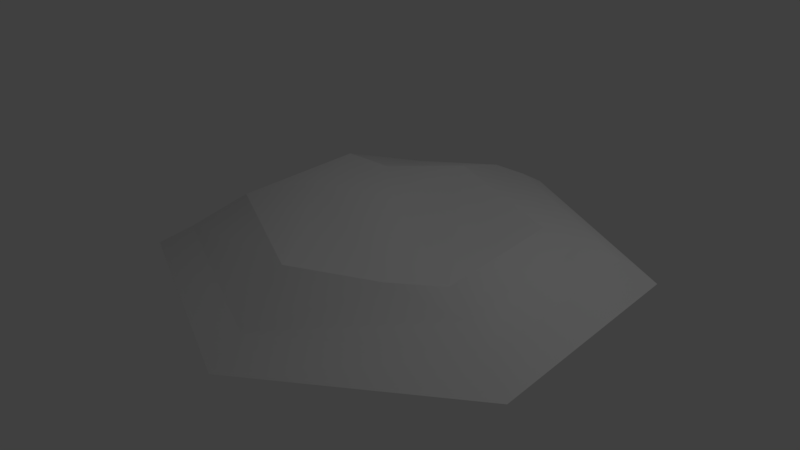 # Source: HexModel_1.blend  (saved by Blender 2.79.0; exported with 4.5.12 LTS)
import bpy
from mathutils import Matrix  # noqa: F401  (used for matrix-valued properties, if any)

bpy.ops.wm.read_factory_settings(use_empty=True)
scene = bpy.context.scene
scene.name = 'Scene'

# ---- collections
col_collection_1 = bpy.data.collections.new('Collection 1'); scene.collection.children.link(col_collection_1)

# ---- materials (node trees are filled in below, after node groups)
mat_mat_hexmodel = bpy.data.materials.new('Mat_HexModel')
mat_mat_hexmodel.alpha_threshold = 0.0
mat_mat_hexmodel.use_transparent_shadow = False
mat_mat_hexmodel.roughness = 0.5

# ---- material node trees

# ---- world
world_world = bpy.data.worlds.new('World'); scene.world = world_world
world_world.color = (0.05088, 0.05088, 0.05088)
world_world.use_sun_shadow = False
world_world.sun_shadow_jitter_overblur = 0.0
world_world.cycles.sampling_method = 'MANUAL'

# ---- lights
light_lamp = bpy.data.lights.new('Lamp', 'POINT')
light_lamp.transmission_factor = 0.0
light_lamp.cutoff_distance = 30.0
light_lamp.energy = 100.0
light_lamp.shadow_buffer_clip_start = 1.001
light_lamp.shadow_soft_size = 0.1
light_lamp.shadow_maximum_resolution = 0.006
light_lamp.use_absolute_resolution = True

# ---- meshes
me_cylinder = bpy.data.meshes.new('Cylinder')
me_cylinder.from_pydata([(1.73, 0.0, -1.0), (0.0, 0.0, -2.0), (-1.73, 0.0, -1.0), (-1.73, 0.0, 1.0), (0.0, 0.0, 2.0), (1.73, 0.0, 1.0), (-0.007193, 0.5224, 1.271), (0.9809, 0.4355, 0.6516), (0.9006, 0.3515, -0.6462), (-0.2637, 0.359, -1.179), (-1.208, 0.3529, -0.7609), (-1.17, 0.4377, 0.524), (0.0, 0.1805, 1.702), (1.472, 0.1805, 0.8512), (1.472, 0.1805, -0.8512), (0.0, 0.1805, -1.702), (-1.472, 0.1805, -0.8512), (-1.472, 0.1805, 0.8512), (0.6429, 0.4758, 0.943), (-0.01928, 0.5955, 0.03518), (-0.5483, 0.6681, 0.3693), (1.472, 0.1805, 0.0), (0.9407, 0.3935, 0.002699), (1.226, 0.308, 0.7514), (1.186, 0.266, -0.7487), (1.243, 0.3455, 0.07273), (-0.7246, 0.09974, -1.334), (-0.798, 0.3395, -0.781), (-0.1083, 0.3216, -1.446), (-1.34, 0.2667, -0.806), (-0.7242, 0.2941, -1.126)], [(11, 20), (8, 28), (14, 28), (19, 27)], [(7, 19, 18), (13, 12, 4, 5), (15, 14, 0, 1), (16, 26, 15, 1, 2), (17, 16, 2, 3), (12, 17, 3, 4), (14, 21, 13, 5, 0), (7, 18, 6, 12, 13, 23), (9, 8, 24, 14, 15, 28), (30, 28, 15, 26), (11, 10, 29, 16, 17), (6, 11, 17, 12), (25, 23, 13, 21), (11, 6, 20, 10), (7, 22, 8, 9), (7, 9, 27, 10, 19), (18, 20, 6), (18, 19, 20), (19, 10, 20), (24, 25, 21, 14), (8, 22, 25, 24), (22, 7, 23, 25), (29, 30, 26, 16), (10, 27, 30, 29), (27, 9, 28, 30)])
me_cylinder.polygons.foreach_set('use_smooth', [True] * 25)
_k = set([(0, 1), (0, 5), (1, 2), (2, 3), (3, 4), (4, 5), (6, 11), (6, 18), (7, 18), (7, 22), (8, 9), (8, 22), (9, 27), (10, 11), (10, 27), (12, 13), (12, 17), (13, 21), (14, 15), (14, 21), (15, 26), (16, 17), (16, 26)])
me_cylinder.attributes.new('sharp_edge', 'BOOLEAN', 'EDGE').data.foreach_set('value', [ (min(e.vertices), max(e.vertices)) in _k for e in me_cylinder.edges])
_uv = me_cylinder.uv_layers.new(name='UVMap')
_uv.uv.foreach_set('vector', [0.0, 0.0, 0.0, 0.0, 0.0, 0.0, 0.1349, 0.2874, 0.1349, 0.7127, 0.07041, 0.75, 0.07041, 0.25, 0.8718, 0.2873, 0.5034, 0.0746, 0.5033, 9.3e-05, 0.9363, 0.25, 0.8718, 0.7126, 0.8718, 0.5, 0.8718, 0.2873, 0.9363, 0.25, 0.9363, 0.75, 0.5033, 0.9254, 0.8718, 0.7126, 0.9363, 0.75, 0.5033, 0.9999, 0.1349, 0.7127, 0.5033, 0.9254, 0.5033, 0.9999, 0.07041, 0.75, 0.5034, 0.0746, 0.3191, 0.181, 0.1349, 0.2874, 0.07041, 0.25, 0.5033, 9.3e-05, 0.2255, 0.3397, 0.2255, 0.5001, 0.2255, 0.6604, 0.1349, 0.7127, 0.1349, 0.2874, 0.1802, 0.3135, 0.7812, 0.3396, 0.5035, 0.1792, 0.5034, 0.1269, 0.5034, 0.0746, 0.8718, 0.2873, 0.8265, 0.3134, 0.8265, 0.4999, 0.8265, 0.3134, 0.8718, 0.2873, 0.8718, 0.5, 0.5032, 0.8208, 0.7812, 0.6603, 0.8265, 0.6865, 0.8718, 0.7126, 0.5033, 0.9254, 0.2255, 0.6604, 0.5032, 0.8208, 0.5033, 0.9254, 0.1349, 0.7127, 0.3418, 0.2202, 0.1802, 0.3135, 0.1349, 0.2874, 0.3191, 0.181, 0.0, 0.0, 0.0, 0.0, 0.0, 0.0, 0.0, 0.0, 0.0, 0.0, 0.0, 0.0, 0.0, 0.0, 0.0, 0.0, 0.0, 0.0, 0.0, 0.0, 0.0, 0.0, 0.0, 0.0, 0.0, 0.0, 0.0, 0.0, 0.0, 0.0, 0.0, 0.0, 0.0, 0.0, 0.0, 0.0, 0.0, 0.0, 0.0, 0.0, 0.0, 0.0, 0.0, 0.0, 0.5034, 0.1269, 0.3418, 0.2202, 0.3191, 0.181, 0.5034, 0.0746, 0.5035, 0.1792, 0.3645, 0.2595, 0.3418, 0.2202, 0.5034, 0.1269, 0.3645, 0.2595, 0.2255, 0.3397, 0.1802, 0.3135, 0.3418, 0.2202, 0.8265, 0.6865, 0.8265, 0.4999, 0.8718, 0.5, 0.8718, 0.7126, 0.7812, 0.6603, 0.7812, 0.4999, 0.8265, 0.4999, 0.8265, 0.6865, 0.7812, 0.4999, 0.7812, 0.3396, 0.8265, 0.3134, 0.8265, 0.4999])
me_cylinder.materials.append(mat_mat_hexmodel)
me_cylinder.use_remesh_preserve_volume = False
me_cylinder.use_remesh_preserve_attributes = False
me_cylinder.use_mirror_vertex_groups = False
me_cylinder.update()
me_cylinder.normals_split_custom_set([tuple(v) for v in zip(*[iter([0.1093, 0.9929, -0.04736, 0.09309, 0.9841, -0.151, 0.135, 0.9898, 0.04612, 0.4489, 0.8553, 0.259, 0.0, 0.8554, 0.518, 0.0, 0.8554, 0.518, 0.4489, 0.8553, 0.259, 0.02213, 0.8708, -0.4911, 0.4489, 0.8553, -0.259, 0.4489, 0.8553, -0.259, 0.01481, 0.8713, -0.4905, -0.4362, 0.8708, -0.2269, -0.2584, 0.8564, -0.447, 0.02213, 0.8708, -0.4911, 0.01481, 0.8713, -0.4905, -0.4323, 0.8712, -0.2324, -0.4489, 0.8553, 0.259, -0.4362, 0.8708, -0.2269, -0.4323, 0.8712, -0.2324, -0.4489, 0.8553, 0.259, 0.0, 0.8554, 0.518, -0.4489, 0.8553, 0.259, -0.4489, 0.8553, 0.259, 0.0, 0.8554, 0.518, 0.4489, 0.8553, -0.259, 0.5732, 0.8194, 0.0, 0.4489, 0.8553, 0.259, 0.4489, 0.8553, 0.259, 0.4489, 0.8553, -0.259, 0.3381, 0.8992, 0.2777, 0.3405, 0.7776, 0.5286, -0.004015, 0.8371, 0.547, 0.009098, 0.8367, 0.5476, 0.4588, 0.8497, 0.2599, 0.4064, 0.8691, 0.2821, -0.04382, 0.9739, -0.2225, 0.1905, 0.9622, -0.1946, 0.2562, 0.9507, -0.1747, 0.3196, 0.9356, -0.1501, -0.03425, 0.9075, -0.4186, -0.08677, 0.9033, -0.4201, -0.2545, 0.8662, -0.4299, -0.08677, 0.9033, -0.4201, -0.03425, 0.9075, -0.4186, -0.3536, 0.713, -0.6055, -0.5073, 0.832, 0.2247, -0.3454, 0.9201, -0.1848, -0.4668, 0.8367, -0.2864, -0.5133, 0.8023, -0.3047, -0.4581, 0.8315, 0.3142, -0.004015, 0.8371, 0.547, -0.5073, 0.832, 0.2247, -0.4581, 0.8315, 0.3142, 0.009098, 0.8367, 0.5476, 0.3789, 0.925, -0.02687, 0.4064, 0.8691, 0.2821, 0.4588, 0.8497, 0.2599, 0.4653, 0.8848, -0.02217, -0.3208, 0.9406, 0.1112, 0.01513, 0.9952, 0.09667, -0.1257, 0.9921, -0.0003305, -0.0701, 0.9888, -0.1317, 0.1093, 0.9929, -0.04736, 0.03696, 0.9971, -0.06679, 0.03696, 0.9971, -0.06679, 0.08532, 0.9786, -0.1874, 0.1093, 0.9929, -0.04736, 0.08532, 0.9786, -0.1874, 0.1022, 0.9679, -0.2298, -0.0701, 0.9888, -0.1317, 0.09309, 0.9841, -0.151, 0.135, 0.9898, 0.04612, -0.1257, 0.9921, -0.0003305, 0.01513, 0.9952, 0.09667, 0.135, 0.9898, 0.04612, 0.09309, 0.9841, -0.151, -0.1257, 0.9921, -0.0003305, 0.09309, 0.9841, -0.151, -0.0701, 0.9888, -0.1317, -0.1257, 0.9921, -0.0003305, 0.2562, 0.9507, -0.1747, 0.3789, 0.925, -0.02687, 0.4653, 0.8848, -0.02217, 0.3196, 0.9356, -0.1501, 0.1905, 0.9622, -0.1946, 0.2538, 0.9654, -0.05921, 0.3789, 0.925, -0.02687, 0.2562, 0.9507, -0.1747, 0.2538, 0.9654, -0.05921, 0.3381, 0.8992, 0.2777, 0.4064, 0.8691, 0.2821, 0.3789, 0.925, -0.02687, -0.4668, 0.8367, -0.2864, -0.2545, 0.8662, -0.4299, -0.3536, 0.713, -0.6055, -0.5133, 0.8023, -0.3047, -0.3454, 0.9201, -0.1848, -0.1263, 0.9543, -0.271, -0.2545, 0.8662, -0.4299, -0.4668, 0.8367, -0.2864, -0.1263, 0.9543, -0.271, -0.04382, 0.9739, -0.2225, -0.08677, 0.9033, -0.4201, -0.2545, 0.8662, -0.4299])] * 3)])

# ---- objects
ob_cylinder = bpy.data.objects.new('Cylinder', me_cylinder)
ob_lamp = bpy.data.objects.new('Lamp', light_lamp)

# ---- transforms, parenting, visibility, modifiers, constraints
ob_cylinder.location = (-0.02289, 0.0, 0.0)
ob_cylinder.rotation_euler = (1.571, -0.0, 0.0)
ob_cylinder.lineart.crease_threshold = 0.0
ob_lamp.location = (4.076, 1.005, 5.904)
ob_lamp.rotation_euler = (0.6503, 0.05522, 1.866)
ob_lamp.lock_rotations_4d = False
ob_lamp.empty_display_type = 'ARROWS'
ob_lamp.color = (0.0, 0.0, 0.0, 0.0)
ob_lamp.lineart.crease_threshold = 0.0

# ---- collection membership
col_collection_1.objects.link(ob_cylinder)
col_collection_1.objects.link(ob_lamp)

# ---- scene / render settings (as saved in the file)
scene.frame_start = 1; scene.frame_end = 250; scene.frame_set(1)
scene.render.engine = 'BLENDER_EEVEE_NEXT'
scene.render.resolution_percentage = 50
scene.render.dither_intensity = 0.0
scene.cycles.use_denoising = False
scene.cycles.samples = 128
scene.cycles.sampling_pattern = 'TABULATED_SOBOL'
scene.cycles.use_adaptive_sampling = False
scene.cycles.use_light_tree = False
scene.cycles.blur_glossy = 0.0
scene.cycles.sample_clamp_indirect = 0.0
scene.view_settings.view_transform = 'Standard'
bpy.context.view_layer.update()

# ---- added for rendering (the .blend has no active camera): camera
cam_auto = bpy.data.cameras.new('AutoCamera')
cam_auto.lens = 50.0
cam_auto.sensor_width = 36.0
cam_auto.clip_end = 1000.0
ob_auto_camera = bpy.data.objects.new('AutoCamera', cam_auto)
scene.collection.objects.link(ob_auto_camera)
ob_auto_camera.location = (4.90935, -5.91868, 4.27985)
ob_auto_camera.rotation_euler = (1.09748, -7.21219e-08, 0.694738)
scene.camera = ob_auto_camera
bpy.context.view_layer.update()
